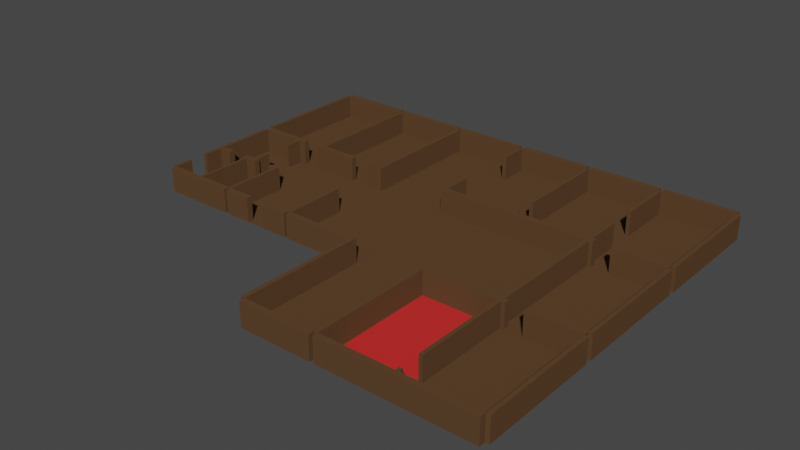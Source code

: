 # Source: Level_1.blend  (saved by Blender 2.82.7; exported with 4.5.12 LTS)
import bpy
from mathutils import Matrix  # noqa: F401  (used for matrix-valued properties, if any)

bpy.ops.wm.read_factory_settings(use_empty=True)
scene = bpy.context.scene
scene.name = 'Scene'

# ---- collections
col_collection = bpy.data.collections.new('Collection'); scene.collection.children.link(col_collection)

# ---- materials (node trees are filled in below, after node groups)
mat_her = bpy.data.materials.new('Her')
mat_her.use_transparent_shadow = False
mat_all = bpy.data.materials.new('all')
mat_all.use_transparent_shadow = False
mat_x = bpy.data.materials.new('Стекло')
mat_x.use_transparent_shadow = False
mat_x_1 = bpy.data.materials.new('Рама')
mat_x_1.use_transparent_shadow = False

# ---- material node trees
mat_her.use_nodes = True; mat_her.node_tree.nodes.clear()
_N = mat_her.node_tree.nodes; _L = mat_her.node_tree.links
n0 = _N.new('ShaderNodeOutputMaterial'); n0.name = 'Вывод материала'; n0.location = (300, 300)
n1 = _N.new('ShaderNodeBsdfPrincipled'); n1.name = 'Принципиальный BSDF'; n1.location = (10, 300)
n1.distribution = 'GGX'
n1.subsurface_method = 'BURLEY'
n1.inputs[0].default_value = (0.6738, 0.01601, 0.01601, 1.0)
n1.inputs[2].default_value = 1.0
n1.inputs[3].default_value = 1.45
n1.inputs[27].default_value = (0.0, 0.0, 0.0, 1.0)
n1.inputs[28].default_value = 1.0
_L.new(n1.outputs[0], n0.inputs[0])
n0.is_active_output = True
mat_all.use_nodes = True; mat_all.node_tree.nodes.clear()
_N = mat_all.node_tree.nodes; _L = mat_all.node_tree.links
n0 = _N.new('ShaderNodeOutputMaterial'); n0.name = 'Вывод материала'; n0.location = (300, 300)
n1 = _N.new('ShaderNodeBsdfPrincipled'); n1.name = 'Принципиальный BSDF'; n1.location = (10, 300)
n1.distribution = 'GGX'
n1.subsurface_method = 'BURLEY'
n1.inputs[0].default_value = (0.1065, 0.05727, 0.0278, 1.0)
n1.inputs[2].default_value = 1.0
n1.inputs[3].default_value = 1.45
n1.inputs[13].default_value = 0.0
n1.inputs[27].default_value = (0.0, 0.0, 0.0, 1.0)
n1.inputs[28].default_value = 1.0
_L.new(n1.outputs[0], n0.inputs[0])
n0.is_active_output = True
mat_x.use_nodes = True; mat_x.node_tree.nodes.clear()
_N = mat_x.node_tree.nodes; _L = mat_x.node_tree.links
n0 = _N.new('ShaderNodeOutputMaterial'); n0.name = 'Вывод материала'; n0.location = (300, 300)
n1 = _N.new('ShaderNodeBsdfPrincipled'); n1.name = 'Принципиальный BSDF'; n1.location = (10, 300)
n1.distribution = 'GGX'
n1.subsurface_method = 'BURLEY'
n1.inputs[0].default_value = (0.14, 0.2293, 0.6383, 1.0)
n1.inputs[3].default_value = 1.45
n1.inputs[27].default_value = (0.0, 0.0, 0.0, 1.0)
n1.inputs[28].default_value = 1.0
_L.new(n1.outputs[0], n0.inputs[0])
n0.is_active_output = True
mat_x_1.use_nodes = True; mat_x_1.node_tree.nodes.clear()
_N = mat_x_1.node_tree.nodes; _L = mat_x_1.node_tree.links
n0 = _N.new('ShaderNodeOutputMaterial'); n0.name = 'Вывод материала'; n0.location = (300, 300)
n1 = _N.new('ShaderNodeBsdfPrincipled'); n1.name = 'Принципиальный BSDF'; n1.location = (10, 300)
n1.distribution = 'GGX'
n1.subsurface_method = 'BURLEY'
n1.inputs[0].default_value = (0.2957, 0.2957, 0.2957, 1.0)
n1.inputs[1].default_value = 1.0
n1.inputs[2].default_value = 0.95
n1.inputs[3].default_value = 1.45
n1.inputs[27].default_value = (0.0, 0.0, 0.0, 1.0)
n1.inputs[28].default_value = 1.0
_L.new(n1.outputs[0], n0.inputs[0])
n0.is_active_output = True

# ---- world
world_world = bpy.data.worlds.new('World'); scene.world = world_world
world_world.use_nodes = True; world_world.node_tree.nodes.clear()
_N = world_world.node_tree.nodes; _L = world_world.node_tree.links
n0 = _N.new('ShaderNodeOutputWorld'); n0.name = 'World Output'; n0.location = (300, 300)
n1 = _N.new('ShaderNodeBackground'); n1.name = 'Background'; n1.location = (10, 300)
n1.inputs[0].default_value = (0.05088, 0.05088, 0.05088, 1.0)
_L.new(n1.outputs[0], n0.inputs[0])
n0.is_active_output = True
world_world.color = (0.05088, 0.05088, 0.05088)
world_world.use_sun_shadow = False
world_world.sun_shadow_jitter_overblur = 0.0

# ---- meshes
me_x = bpy.data.meshes.new('Плоскость')
me_x.from_pydata([(-19.67, 2.887, -0.2896), (-13.46, 2.887, -0.2896), (-19.67, 11.09, -0.2896), (-13.46, 11.09, -0.2896), (-19.67, 11.51, -0.2896), (-13.46, 11.51, -0.2896), (-19.97, 2.887, -0.2896), (-19.97, 11.09, -0.2896), (-13.18, 2.887, -0.2896), (-13.18, 11.09, -0.2896), (-6.93, 2.887, -0.2896), (-6.93, 11.09, -0.2896), (-6.93, 11.49, -0.2896), (-6.653, 2.887, -0.2896), (-0.4881, 2.887, -0.2896), (-0.4881, 11.09, -0.2896), (-0.1297, 2.887, -0.2896), (-0.1297, 11.09, -0.2896), (-6.653, 11.5, -0.2896), (-0.4881, 11.5, -0.2896), (6.047, 11.09, -0.2896), (6.047, 11.51, -0.2896), (12.55, 2.887, -0.2896), (12.55, 11.09, -0.2896), (12.86, 2.887, -0.2896), (12.86, 11.09, -0.2896), (19.06, 2.887, -0.2896), (19.06, 11.09, -0.2896), (19.4, 2.887, -0.2896), (19.4, 11.09, -0.2896), (6.367, 11.51, -0.2896), (12.55, 11.51, -0.2896), (12.86, 11.5, -0.2896), (19.06, 11.5, -0.2896), (-19.67, 2.487, -0.2896), (-13.46, 2.487, -0.2896), (-6.93, 2.487, -0.2896), (-6.653, 2.487, -0.2896), (6.047, 2.487, -0.2896), (12.55, 2.487, -0.2896), (12.86, 2.487, -0.2896), (19.06, 2.487, -0.2896), (12.86, -5.836, -0.2896), (12.86, -6.215, -0.2896), (19.06, -6.215, -0.2896), (12.86, -14.48, -0.2896), (19.06, -14.48, -0.2896), (12.86, -14.88, -0.2896), (19.06, -14.88, -0.2896), (19.39, -6.23, -0.2896), (19.39, -14.46, -0.2896), (19.38, 2.487, -0.2896), (19.38, -5.822, -0.2896), (12.55, -5.829, -0.2896), (6.367, -6.213, -0.2896), (12.55, -6.213, -0.2896), (6.367, -14.48, -0.2896), (12.55, -14.48, -0.2896), (6.367, -14.88, -0.2896), (12.55, -14.88, -0.2896), (6.05, -6.209, -0.2896), (6.05, -14.48, -0.2896), (-0.1291, -6.213, -0.2896), (-0.1142, -14.48, -0.2896), (-0.4911, -6.212, -0.2896), (-0.4911, -14.47, -0.2896), (-19.67, -5.785, -0.2896), (-19.99, 2.487, -0.2896), (-19.99, -5.785, -0.2896), (-19.67, -6.215, -0.2896), (-13.46, -6.215, -0.2896), (-13.18, 2.487, -0.2896), (-13.18, -5.785, -0.2896), (6.048, -5.829, -0.2896), (-6.93, -5.785, -0.2896), (-0.4881, 2.487, -0.2896), (-1.119, -5.785, 0.341), (-0.1297, 2.487, -0.2896), (-0.1297, -5.785, -0.2896), (-13.18, -6.198, -0.2896), (-6.929, -6.198, -0.2896), (-6.653, -6.212, -0.2896), (6.05, -14.9, -0.2896), (-0.1142, -14.9, -0.2896), (13.16, -6.215, -0.2896), (13.16, -5.836, -0.2896), (14.6, -6.215, -0.2896), (-9.236, -5.785, -0.2896), (-9.236, -6.198, -0.2896), (-10.9, -5.785, -0.2896), (-10.9, -6.198, -0.2896), (-13.18, -1.183, -0.2896), (-13.46, -1.183, -0.2896), (-13.18, 2.072, -0.2896), (-13.46, 2.072, -0.2896), (-19.67, -1.561, -0.2896), (-19.67, -1.981, -0.2896), (-18.52, -1.985, -0.2896), (-18.52, -1.554, -0.2896), (-16.97, -1.562, -0.2896), (-16.97, -1.979, -0.2896), (-16.14, -1.572, -0.2896), (-16.14, -1.985, -0.2896), (-15.8, -1.569, -0.2896), (-15.8, -0.4474, -0.2896), (-16.14, -0.4474, -0.2896), (-15.8, 1.345, -0.2896), (-16.15, 1.345, -0.2896), (-16.14, 2.487, -0.2896), (-15.8, 2.487, -0.2896), (-15.52, -1.976, -0.2896), (-15.52, -1.575, -0.2896), (-14.0, -1.974, -0.2896), (-14.01, -1.59, -0.2896), (-15.22, 2.887, -0.2896), (-13.74, 2.887, -0.2896), (-15.22, 2.487, -0.2896), (-13.74, 2.487, -0.2896), (-9.779, 2.887, -0.2896), (-8.102, 2.887, -0.2896), (-9.779, 2.487, -0.2896), (-8.102, 2.487, -0.2896), (-6.93, -1.017, -0.2896), (-6.653, -1.017, -0.2896), (-13.18, -1.594, -0.2896), (-6.93, 2.09, -0.2896), (-6.653, 2.09, -0.2896), (-5.97, 2.887, -0.2896), (-5.97, 2.487, -0.2896), (-1.144, 2.887, -0.2896), (-1.144, 2.487, -0.2896), (-0.4881, 4.811, -0.2896), (-0.4881, 9.222, -0.2896), (-0.1297, 4.811, -0.2896), (-0.1297, 9.222, -0.2896), (-16.76, -5.785, -0.2896), (-16.51, -5.785, -0.2896), (-16.5, -1.983, -0.2896), (-16.76, -1.981, -0.2896), (12.55, 5.354, -0.2896), (12.55, 7.283, -0.2896), (12.86, 5.354, -0.2896), (12.86, 7.283, -0.2896), (14.61, 2.887, -0.2896), (13.15, 2.487, -0.2896), (14.61, 2.487, -0.2896), (-13.18, -1.965, -0.2896), (-16.77, -1.564, -0.2896), (-16.5, -1.567, -0.2896), (-0.4881, -5.472, -0.2896), (-0.1297, -5.472, -0.2896), (0.1603, -6.213, -0.2896), (0.1614, -5.787, -0.2896), (5.802, -6.209, -0.2896), (5.802, -5.827, -0.2896), (-0.4881, 2.096, -0.2896), (-0.1297, 2.096, -0.2896), (-6.653, -1.538, -0.2896), (-6.93, -1.538, -0.2896), (-13.18, 11.49, -0.2896), (6.367, -5.829, -0.2896), (-6.022, -5.785, 0.3411), (13.15, 2.887, -0.2896), (-6.653, 11.09, -0.2896), (-13.46, -5.785, -0.2896), (-0.1297, 11.51, -0.2896), (6.367, 2.487, -0.2896), (14.6, -5.836, -0.2896), (19.06, -5.836, -0.2896), (-15.8, -1.978, -0.2896), (-13.46, -1.97, -0.2896), (-13.46, -1.594, -0.2896), (-19.67, 11.09, 2.71), (-19.67, 2.887, 2.71), (-13.74, 2.887, 2.71), (-13.46, 2.887, 2.71), (-13.46, 11.09, 2.71), (-13.46, 11.51, 2.71), (-19.67, 11.51, 2.71), (-19.97, 11.09, 2.71), (-19.97, 2.887, 2.71), (-13.18, 2.887, 2.71), (-13.18, 11.09, 2.71), (-6.93, 2.887, 2.71), (-6.93, 11.09, 2.71), (-8.102, 2.887, 2.71), (-13.18, 11.49, 2.71), (-6.93, 11.49, 2.71), (-6.653, 2.887, 2.71), (-6.653, 11.09, 2.71), (-0.4881, 9.222, 2.71), (-0.4881, 11.09, 2.71), (-0.1297, 9.222, 2.71), (-0.1297, 11.09, 2.71), (-0.4881, 2.887, 2.71), (-0.1297, 2.887, 2.71), (-6.653, 11.5, 2.71), (-0.4881, 11.5, 2.71), (6.047, 2.887, 2.71), (6.047, 11.51, 2.71), (-0.1297, 11.51, 2.71), (12.55, 7.283, 2.71), (12.55, 11.09, 2.71), (12.55, 2.887, 2.71), (12.86, 7.283, 2.71), (12.86, 11.09, 2.71), (12.86, 2.887, 2.71), (19.06, 2.887, 2.71), (19.06, 11.09, 2.71), (14.61, 2.887, 2.71), (19.4, 2.887, 2.71), (19.4, 11.09, 2.71), (12.55, 11.51, 2.71), (6.367, 11.51, 2.71), (19.06, 11.5, 2.71), (12.86, 11.5, 2.71), (-13.74, 2.487, 2.71), (-13.46, 2.487, 2.71), (6.367, 2.487, 2.71), (12.55, 2.487, 2.71), (14.61, 2.487, 2.71), (19.06, 2.487, 2.71), (-19.67, 2.487, 2.71), (12.86, 2.487, 2.71), (-6.93, 2.487, 2.71), (-6.653, 2.487, 2.71), (6.047, 2.487, 2.71), (14.6, -5.836, 2.71), (19.06, -5.836, 2.71), (12.86, -5.836, 2.71), (14.6, -6.215, 2.71), (19.06, -6.215, 2.71), (12.86, -6.215, 2.71), (19.06, -14.48, 2.71), (12.86, -14.88, 2.71), (19.06, -14.88, 2.71), (19.39, -14.46, 2.71), (19.39, -6.23, 2.71), (19.38, -5.822, 2.71), (19.38, 2.487, 2.71), (12.55, -5.829, 2.71), (12.55, -6.213, 2.71), (6.367, -5.829, 2.71), (6.367, -6.213, 2.71), (6.367, -14.48, 2.71), (12.55, -14.48, 2.71), (6.367, -14.88, 2.71), (12.55, -14.88, 2.71), (6.05, -6.209, 2.71), (6.05, -14.48, 2.71), (-0.1291, -6.213, 2.71), (-0.1142, -14.48, 2.71), (-0.4911, -6.212, 2.71), (-0.4911, -14.47, 2.71), (-16.51, -5.785, 2.71), (-13.46, -5.785, 2.71), (-19.67, -1.981, 2.71), (-19.67, -5.785, 2.71), (-19.99, 2.487, 2.71), (-19.99, -5.785, 2.71), (-19.67, -6.215, 2.71), (-13.46, -6.215, 2.71), (-13.18, 2.487, 2.71), (-13.18, -5.785, 2.71), (6.048, -5.829, 2.71), (-9.236, -5.785, 2.71), (-6.93, -5.785, 2.71), (-1.119, -5.785, 2.08), (-0.1297, 2.487, 2.71), (-0.4881, 2.487, 2.71), (-0.1297, -5.785, 2.71), (-9.236, -6.198, 2.71), (-6.929, -6.198, 2.71), (-13.18, -6.198, 2.71), (-6.022, -5.785, 2.08), (-6.653, -6.212, 2.71), (-8.102, 2.487, 2.71), (-0.1142, -14.9, 2.71), (6.05, -14.9, 2.71), (13.16, -6.215, 2.71), (13.16, -5.836, 2.71), (-10.9, -5.785, 2.71), (-10.9, -6.198, 2.71), (-19.67, -1.561, 2.71), (-18.52, -1.985, 2.71), (-18.52, -1.554, 2.71), (-16.97, -1.562, 2.71), (-16.97, -1.979, 2.71), (-16.5, -1.567, 2.71), (-16.14, -1.572, 2.71), (-16.14, -1.985, 2.71), (-16.76, -1.981, 2.71), (-15.8, -1.978, 2.71), (-15.8, -1.569, 2.71), (-15.8, -0.4474, 2.71), (-16.14, -0.4474, 2.71), (-15.8, 1.345, 2.71), (-16.15, 1.345, 2.71), (-16.14, 2.487, 2.71), (-15.8, 2.487, 2.71), (-15.52, -1.976, 2.71), (-15.52, -1.575, 2.71), (-14.0, -1.974, 2.71), (-14.01, -1.59, 2.71), (-13.46, -1.97, 2.71), (-13.46, -1.594, 2.71), (-15.22, 2.887, 2.71), (-15.22, 2.487, 2.71), (-9.779, 2.887, 2.71), (-9.779, 2.487, 2.71), (-13.18, -1.965, 2.71), (-13.18, -1.594, 2.71), (-0.4881, 4.811, 2.71), (-0.1297, 4.811, 2.71), (-16.76, -5.785, 2.71), (-16.5, -1.983, 2.71), (12.55, 5.354, 2.71), (12.86, 5.354, 2.71), (13.15, 2.887, 2.71), (13.15, 2.487, 2.71), (-16.77, -1.564, 2.71), (-6.653, -1.538, 2.71), (-6.93, -1.538, 2.71), (12.86, -14.16, -0.2896), (12.55, -14.16, -0.2896), (12.86, -12.72, -0.2896), (12.55, -12.72, -0.2896), (12.55, -12.72, 2.71), (12.86, -12.72, 2.71), (12.86, -14.48, 2.71), (12.86, -14.16, 2.71), (12.55, -14.16, 2.71), (6.367, 11.09, -0.2896), (6.367, 2.887, -0.2896), (6.047, 2.887, -0.2896), (6.367, 11.09, 2.71), (6.047, 11.09, 2.71), (6.367, 3.148, -0.2896), (6.047, 3.148, -0.2896), (6.367, 4.589, -0.2896), (6.047, 4.582, -0.2896), (6.047, 4.582, 2.71), (6.367, 4.589, 2.71), (6.367, 2.887, 2.71), (6.367, 3.148, 2.71), (6.047, 3.148, 2.71), (-19.67, -3.249, -0.2896), (-19.67, -4.517, -0.2896), (-19.67, -3.249, 2.71), (-19.67, -4.517, 2.71), (-19.99, -3.249, 2.71), (-19.99, -4.517, 2.71), (-19.99, -4.517, -0.2896), (-19.99, -3.249, -0.2896), (-19.99, -1.561, 2.71), (-19.99, -1.561, -0.2896), (-19.99, -1.981, 2.71), (-19.99, -1.981, -0.2896), (-6.653, -5.785, -0.2896), (-0.4881, -5.785, -0.2896), (-0.4881, -5.785, 2.71), (-6.653, -5.785, 2.71), (-6.022, -6.062, 0.3411), (-5.933, -6.151, 0.4303), (-1.208, -6.151, 0.4303), (-1.119, -6.062, 0.341), (-1.208, -6.151, 1.99), (-1.119, -6.062, 2.08), (-6.022, -6.062, 2.08), (-5.933, -6.151, 1.99)], [(20, 332)], [(0, 114, 115, 1, 3, 2), (9, 8, 118, 119, 10, 11), (163, 13, 127, 129, 14, 131, 132, 15), (17, 134, 133, 16, 334, 20), (332, 333, 22, 139, 140, 23), (25, 142, 141, 24, 162, 143, 26, 27), (44, 86, 84, 43, 45, 46), (55, 54, 56, 57), (61, 60, 153, 151, 62, 63), (35, 117, 116, 109, 106, 104, 103, 111, 113, 171, 92, 94), (35, 94, 93, 71), (71, 93, 91, 124, 146, 72, 89, 87, 74, 158, 122, 125, 36, 121, 120), (36, 125, 126, 37), (37, 126, 123, 157, 358, 359, 149, 155, 75, 130, 128), (75, 155, 156, 77), (86, 167, 85, 84), (88, 87, 89, 90), (91, 92, 171, 124), (93, 94, 92, 91), (97, 100, 99, 98), (104, 106, 107, 105), (107, 108, 34, 95, 98, 99, 147, 148, 101, 105), (110, 112, 113, 111), (170, 112, 110, 169, 102, 137, 136, 164), (117, 115, 114, 116), (11, 9, 159, 12), (15, 163, 18, 19), (121, 119, 118, 120), (123, 122, 158, 157), (126, 125, 122, 123), (128, 127, 13, 37), (14, 129, 130, 75), (130, 129, 127, 128), (134, 132, 131, 133), (135, 138, 100, 97, 96, 346, 347, 66), (142, 140, 139, 141), (145, 143, 162, 144), (40, 39, 166, 38, 77, 156, 150, 78, 152, 154, 73, 160, 53, 42, 85, 167, 168, 41, 145, 144), (360, 359, 64, 252), (152, 151, 153, 154), (156, 155, 149, 150), (62, 151, 152, 78), (150, 149, 359, 78), (154, 153, 60, 73), (59, 57, 245, 247), (120, 118, 308, 309), (58, 59, 247, 246), (71, 120, 309, 262), (56, 54, 243, 244), (118, 8, 181, 308), (57, 56, 244, 245), (168, 52, 238, 228), (51, 41, 221, 239), (52, 51, 239, 238), (115, 117, 216, 174), (46, 50, 236, 233), (116, 114, 306, 307), (49, 44, 231, 237), (109, 116, 307, 299), (50, 49, 237, 236), (114, 0, 173, 306), (45, 47, 234, 329), (112, 170, 304, 302), (48, 46, 233, 235), (171, 113, 303, 305), (47, 48, 235, 234), (170, 164, 255, 304), (44, 46, 233, 231), (113, 112, 302, 303), (46, 45, 329, 233), (111, 103, 293, 301), (110, 111, 301, 300), (44, 168, 228, 231), (169, 110, 300, 292), (86, 44, 231, 230), (108, 107, 297, 298), (106, 109, 299, 296), (41, 168, 228, 221), (168, 167, 227, 228), (34, 108, 298, 222), (107, 106, 296, 297), (105, 101, 289, 295), (104, 105, 295, 294), (37, 13, 188, 225), (103, 104, 294, 293), (41, 26, 207, 221), (102, 169, 292, 290), (0, 34, 222, 173), (100, 138, 291, 287), (145, 41, 221, 220), (101, 148, 288, 289), (166, 39, 219, 218), (99, 100, 287, 286), (117, 35, 217, 216), (98, 95, 283, 285), (27, 33, 214, 208), (97, 98, 285, 284), (32, 25, 205, 215), (96, 97, 284, 256), (33, 32, 215, 214), (23, 31, 212, 202), (95, 34, 222, 283), (172, 176, 177, 178), (173, 172, 179, 180), (176, 175, 181, 182), (184, 183, 188, 189), (191, 190, 192, 193), (193, 336, 199, 200), (335, 336, 341, 342), (202, 201, 204, 205), (208, 207, 210, 211), (335, 202, 212, 213), (205, 208, 214, 215), (175, 174, 216, 217), (207, 209, 220, 221), (183, 185, 276, 224), (194, 269, 268, 195), (198, 195, 268, 226), (203, 343, 218, 219), (228, 227, 230, 231), (233, 329, 234, 235), (231, 233, 236, 237), (221, 228, 238, 239), (245, 244, 246, 247), (244, 243, 248, 249), (251, 250, 252, 253), (255, 254, 314, 257, 260, 261), (266, 265, 271, 272), (249, 251, 277, 278), (242, 264, 248, 243), (279, 280, 229, 232), (250, 270, 360, 252), (282, 281, 263, 273), (256, 284, 285, 283), (287, 291, 320, 286), (290, 292, 293, 289), (293, 294, 295, 289), (296, 299, 298, 297), (292, 300, 301, 293), (305, 303, 302, 304), (307, 306, 173, 222, 298, 299), (184, 11, 9, 182), (191, 189, 163, 15), (309, 308, 181, 262), (311, 305, 304, 310), (313, 312, 194, 195), (254, 315, 291, 314), (317, 316, 203, 206), (319, 318, 206, 223), (175, 217, 262, 181), (310, 304, 255, 263), (320, 291, 315, 288), (288, 315, 290, 289), (183, 224, 225, 188), (198, 226, 218, 343), (203, 219, 223, 206), (229, 240, 241, 232), (321, 322, 266, 361), (119, 121, 276, 185), (56, 58, 246, 244), (146, 124, 311, 310), (60, 61, 249, 248), (124, 171, 305, 311), (61, 56, 244, 249), (131, 14, 194, 312), (16, 133, 313, 195), (63, 62, 250, 251), (133, 131, 312, 313), (61, 63, 251, 249), (132, 134, 192, 190), (64, 65, 253, 252), (135, 66, 257, 314), (65, 63, 251, 253), (0, 2, 172, 173), (137, 102, 290, 315), (164, 136, 254, 255), (1, 115, 174, 175), (3, 1, 175, 176), (138, 135, 314, 291), (2, 3, 176, 172), (136, 137, 315, 254), (68, 66, 257, 259), (5, 4, 178, 177), (139, 22, 203, 316), (34, 67, 258, 222), (4, 2, 172, 178), (24, 141, 317, 206), (69, 70, 261, 260), (3, 5, 177, 176), (141, 139, 316, 317), (70, 164, 255, 261), (7, 6, 180, 179), (140, 142, 204, 201), (66, 69, 260, 257), (6, 0, 173, 180), (162, 24, 206, 318), (35, 71, 262, 217), (2, 7, 179, 172), (40, 144, 319, 223), (164, 72, 263, 255), (8, 9, 182, 181), (144, 162, 318, 319), (86, 167, 168, 44), (9, 3, 176, 182), (143, 145, 220, 209), (186, 182, 184, 187), (10, 119, 185, 183), (12, 159, 186, 187), (159, 9, 182, 186), (11, 12, 187, 184), (38, 166, 218, 226), (13, 163, 189, 188), (74, 87, 265, 266), (163, 11, 184, 189), (75, 77, 268, 269), (15, 132, 190, 191), (78, 359, 360, 270), (196, 197, 19, 18), (77, 38, 226, 268), (134, 17, 193, 192), (73, 60, 248, 264), (17, 15, 191, 193), (62, 78, 270, 250), (88, 80, 272, 271), (197, 196, 189, 191), (80, 74, 266, 272), (18, 163, 189, 196), (72, 79, 273, 263), (15, 19, 197, 191), (358, 81, 275, 361), (333, 334, 338, 337), (121, 36, 224, 276), (17, 20, 336, 193), (72, 146, 310, 263), (334, 16, 195, 198), (21, 165, 200, 199), (147, 99, 286, 320), (36, 37, 225, 224), (165, 17, 193, 200), (74, 358, 361, 266), (20, 21, 199, 336), (148, 147, 320, 288), (45, 57, 324, 323), (45, 57, 59, 47), (14, 75, 269, 194), (83, 82, 278, 277), (82, 61, 249, 278), (23, 140, 201, 202), (63, 83, 277, 251), (332, 23, 202, 335), (43, 84, 279, 232), (22, 333, 343, 203), (85, 42, 229, 280), (142, 25, 205, 204), (358, 157, 321, 361), (84, 85, 280, 279), (25, 23, 202, 205), (158, 74, 266, 322), (167, 86, 230, 227), (157, 158, 322, 321), (27, 26, 207, 208), (25, 27, 208, 205), (26, 143, 209, 207), (28, 29, 211, 210), (87, 88, 271, 265), (29, 27, 208, 211), (89, 72, 263, 281), (26, 28, 210, 207), (79, 90, 282, 273), (31, 30, 213, 212), (90, 89, 281, 282), (30, 332, 335, 213), (242, 160, 73, 264), (43, 42, 85, 84), (42, 43, 55, 53), (219, 240, 229, 223), (39, 53, 240, 219), (54, 60, 73, 160), (234, 247, 245, 329), (232, 241, 327, 328), (45, 323, 330, 329), (324, 57, 245, 331), (331, 330, 323, 324), (326, 325, 323, 324), (325, 326, 327, 328), (43, 232, 328, 325), (241, 55, 326, 327), (234, 247, 59, 47), (329, 330, 331, 245), (333, 337, 344, 343), (338, 334, 198, 345), (345, 344, 337, 338), (340, 339, 337, 338), (339, 340, 341, 342), (332, 335, 342, 339), (336, 20, 340, 341), (343, 344, 345, 198), (53, 55, 54, 160), (55, 241, 243, 54), (241, 240, 242, 243), (240, 53, 160, 242), (223, 229, 42, 40), (40, 42, 53, 39), (360, 361, 275, 252), (252, 275, 81, 64), (358, 81, 64, 359), (354, 283, 222, 258), (259, 257, 349, 351), (351, 349, 347, 352), (355, 354, 258, 67), (356, 256, 283, 354), (96, 256, 356, 357), (355, 357, 356, 354), (348, 350, 356, 256), (350, 356, 357, 353), (348, 256, 96, 346), (350, 353, 346, 348), (347, 349, 257, 66), (259, 351, 352, 68), (346, 353, 352, 347), (161, 76, 359, 358), (76, 267, 360, 359), (274, 161, 358, 361), (267, 274, 361, 360), (161, 274, 368, 362), (274, 267, 367, 368), (267, 76, 365, 367), (363, 364, 365, 362), (367, 365, 364, 366), (369, 363, 362, 368), (368, 367, 366, 369), (76, 161, 362, 365), (364, 363, 369, 366)])
me_x.polygons.foreach_set('material_index', [1, 1, 1, 1, 1, 1, 1, 0, 1, 1, 1, 1, 1, 1, 1, 1, 1, 1, 1, 1, 1, 1, 1, 1, 1, 1, 1, 1, 1, 1, 1, 1, 1, 1, 1, 1, 1, 1, 1, 1, 1, 1, 1, 1, 1, 1, 1, 1, 1, 1, 1, 1, 1, 1, 1, 1, 1, 1, 1, 1, 1, 1, 1, 1, 1, 1, 1, 1, 1, 1, 1, 1, 1, 1, 1, 1, 1, 1, 1, 1, 1, 1, 1, 1, 1, 1, 1, 1, 1, 1, 1, 1, 1, 1, 1, 1, 1, 1, 1, 1, 1, 1, 1, 1, 1, 1, 1, 1, 1, 1, 1, 1, 1, 1, 1, 1, 1, 1, 1, 1, 1, 1, 1, 1, 1, 1, 1, 1, 1, 1, 1, 1, 1, 1, 1, 1, 1, 1, 1, 1, 1, 1, 1, 1, 1, 1, 1, 1, 1, 1, 1, 1, 1, 1, 1, 1, 1, 1, 1, 1, 1, 1, 1, 1, 1, 1, 1, 1, 1, 1, 1, 1, 1, 1, 1, 1, 1, 1, 1, 1, 1, 1, 1, 1, 1, 1, 1, 1, 1, 1, 1, 1, 1, 1, 1, 1, 1, 1, 1, 1, 1, 1, 1, 1, 1, 1, 1, 1, 1, 1, 1, 1, 1, 1, 1, 1, 1, 1, 1, 1, 1, 1, 1, 1, 1, 1, 1, 1, 1, 1, 1, 1, 1, 1, 1, 1, 1, 1, 1, 1, 1, 1, 1, 1, 1, 1, 1, 1, 1, 1, 1, 1, 1, 1, 1, 1, 1, 1, 1, 1, 1, 1, 1, 1, 1, 1, 1, 1, 1, 1, 1, 1, 1, 1, 1, 1, 1, 1, 1, 1, 1, 1, 1, 1, 1, 1, 1, 1, 1, 1, 1, 1, 1, 1, 1, 1, 1, 1, 1, 1, 1, 1, 1, 1, 1, 1, 1, 1, 1, 1, 1, 1, 1, 1, 1, 1, 1, 1, 1, 1, 1, 1, 1, 1, 1, 1, 1, 3, 3, 3, 3, 1, 2])
_uv = me_x.uv_layers.new(name='UVКарта')
_uv.uv.foreach_set('vector', [0.0, 0.0, 0.7244, 0.0, 0.9548, 0.0, 1.0, 0.0, 1.0, 1.0, 0.0, 1.0, 1.0, 1.0, 1.0, 0.0, 1.0, 0.0, 1.0, 0.0, 1.0, 0.0, 1.0, 1.0, 1.0, 1.0, 1.0, 0.0, 1.0, 0.0, 1.0, 0.0, 1.0, 0.0, 1.0, 0.2344, 1.0, 0.7719, 1.0, 1.0, 1.0, 1.0, 1.0, 0.7719, 1.0, 0.2344, 1.0, 0.0, 1.0, 0.0, 1.0, 1.0, 1.0, 1.0, 1.0, 0.0, 1.0, 0.0, 1.0, 0.3006, 1.0, 0.5357, 1.0, 1.0, 1.0, 1.0, 1.0, 0.5357, 1.0, 0.3006, 1.0, 0.0, 1.0, 0.0, 1.0, 0.0, 1.0, 0.0, 1.0, 1.0, 1.0, 0.0, 1.0, 0.0, 1.0, 0.0, 1.0, 0.0, 1.0, 0.0, 1.0, 0.0, 1.0, 0.0, 1.0, 0.0, 1.0, 0.0, 1.0, 0.0, 1.0, 0.0, 1.0, 0.0, 1.0, 0.0, 1.0, 0.0, 1.0, 0.0, 1.0, 0.0, 1.0, 0.0, 0.9548, 0.0, 0.7244, 0.0, 0.6224, 0.0, 0.6222, 0.0, 0.6221, 0.0, 0.6234, 0.0, 0.6683, 0.0, 0.8713, 0.0, 1.0, 0.0, 1.0, 0.0, 1.0, 0.0, 1.0, 0.0, 1.0, 0.0, 1.0, 0.0, 1.0, 0.0, 1.0, 0.0, 1.0, 0.0, 1.0, 0.0, 1.0, 0.0, 1.0, 0.0, 1.0, 0.0, 1.0, 0.0, 1.0, 0.0, 1.0, 0.0, 1.0, 0.0, 1.0, 0.0, 1.0, 0.0, 1.0, 0.0, 1.0, 0.0, 1.0, 0.0, 1.0, 0.0, 1.0, 0.0, 1.0, 0.0, 1.0, 0.0, 1.0, 0.0, 1.0, 0.0, 1.0, 0.0, 1.0, 0.0, 1.0, 0.0, 1.0, 0.0, 1.0, 0.0, 1.0, 0.0, 1.0, 0.0, 1.0, 0.0, 1.0, 0.0, 1.0, 0.0, 1.0, 0.0, 1.0, 0.0, 1.0, 0.0, 1.0, 0.0, 1.0, 0.0, 1.0, 0.0, 1.0, 0.0, 1.0, 0.0, 1.0, 0.0, 1.0, 0.0, 1.0, 0.0, 1.0, 0.0, 1.0, 0.0, 1.0, 0.0, 1.0, 0.0, 1.0, 0.0, 1.0, 0.0, 1.0, 0.0, 1.0, 0.0, 0.2895, 0.0, 0.4347, 0.0, 0.4347, 0.0, 0.2895, 0.0, 0.6221, 0.0, 0.6222, 0.0, 0.5665, 0.0, 0.5678, 0.0, 0.5665, 0.0, 0.5678, 0.0, 0.0, 0.0, 0.0, 0.0, 0.2895, 0.0, 0.4347, 0.0, 0.4674, 0.0, 0.5106, 0.0, 0.5683, 0.0, 0.5678, 0.0, 0.6673, 0.0, 0.8723, 0.0, 0.8713, 0.0, 0.6683, 0.0, 1.0, 0.0, 0.8723, 0.0, 0.6673, 0.0, 0.6226, 0.0, 0.5683, 0.0, 0.5107, 0.0, 0.5093, 0.0, 1.0, 0.0, 0.9548, 0.0, 0.9548, 0.0, 0.7244, 0.0, 0.7244, 0.0, 0.0, 0.0, 0.0, 0.0, 0.0, 0.0, 0.0, 0.0, 1.0, 1.0, 1.0, 1.0, 0.0, 0.0, 0.0, 0.0, 1.0, 0.0, 1.0, 0.0, 1.0, 0.0, 1.0, 0.0, 1.0, 0.0, 1.0, 0.0, 1.0, 0.0, 1.0, 0.0, 1.0, 0.0, 1.0, 0.0, 1.0, 0.0, 1.0, 0.0, 1.0, 0.0, 1.0, 0.0, 1.0, 0.0, 1.0, 0.0, 1.0, 0.0, 1.0, 0.0, 1.0, 0.0, 1.0, 0.0, 1.0, 0.0, 1.0, 0.0, 1.0, 0.0, 1.0, 0.0, 1.0, 0.7719, 1.0, 0.7719, 1.0, 0.2344, 1.0, 0.2344, 0.4677, 0.0, 0.4677, 0.0, 0.4347, 0.0, 0.2895, 0.0, 0.0, 0.0, 0.0, 0.0, 0.0, 0.0, 0.0, 0.0, 1.0, 0.5357, 1.0, 0.5357, 1.0, 0.3006, 1.0, 0.3006, 1.0, 0.0, 1.0, 0.0, 1.0, 0.0, 1.0, 0.0, 1.0, 0.0, 1.0, 0.0, 1.0, 0.0, 1.0, 0.0, 1.0, 0.0, 1.0, 0.0, 1.0, 0.0, 1.0, 0.0, 1.0, 0.0, 1.0, 0.0, 1.0, 0.0, 1.0, 0.0, 1.0, 0.0, 1.0, 0.0, 1.0, 0.0, 1.0, 0.0, 1.0, 0.0, 1.0, 0.0, 1.0, 0.0, 1.0, 0.0, 1.0, 0.0, 1.0, 0.0, 0.0, 0.0, 0.0, 0.0, 1.0, 0.0, 1.0, 0.0, 1.0, 0.0, 1.0, 0.0, 1.0, 0.0, 1.0, 0.0, 1.0, 0.0, 1.0, 0.0, 1.0, 0.0, 1.0, 0.0, 1.0, 0.0, 1.0, 0.0, 1.0, 0.0, 1.0, 0.0, 1.0, 0.0, 1.0, 0.0, 1.0, 0.0, 1.0, 0.0, 1.0, 0.0, 1.0, 0.0, 0.0, 0.0, 0.0, 0.0, 0.0, 0.0, 0.0, 0.0, 1.0, 0.0, 1.0, 0.0, 1.0, 0.0, 1.0, 0.0, 0.0, 0.0, 0.0, 0.0, 0.0, 0.0, 0.0, 0.0, 1.0, 0.0, 1.0, 0.0, 1.0, 0.0, 1.0, 0.0, 1.0, 0.0, 1.0, 0.0, 1.0, 0.0, 1.0, 0.0, 1.0, 0.0, 1.0, 0.0, 1.0, 0.0, 1.0, 0.0, 1.0, 0.0, 1.0, 0.0, 1.0, 0.0, 1.0, 0.0, 0.0, 0.0, 0.0, 0.0, 0.0, 0.0, 0.0, 0.0, 0.0, 0.0, 0.0, 0.0, 0.0, 0.0, 0.0, 0.0, 0.0, 0.0, 0.0, 0.0, 0.0, 0.0, 0.0, 0.0, 0.9548, 0.0, 0.9548, 0.0, 0.9548, 0.0, 0.9548, 0.0, 0.0, 0.0, 0.0, 0.0, 0.0, 0.0, 0.0, 0.0, 0.7244, 0.0, 0.7244, 0.0, 0.7244, 0.0, 0.7244, 0.0, 0.0, 0.0, 0.0, 0.0, 0.0, 0.0, 0.0, 0.0, 0.6224, 0.0, 0.7244, 0.0, 0.7244, 0.0, 0.6224, 0.0, 0.0, 0.0, 0.0, 0.0, 0.0, 0.0, 0.0, 0.0, 0.7244, 0.0, 0.0, 0.0, 0.0, 0.0, 0.7244, 0.0, 0.0, 0.0, 0.0, 0.0, 0.0, 0.0, 0.0, 0.0, 0.8723, 0.0, 1.0, 0.0, 1.0, 0.0, 0.8723, 0.0, 0.0, 0.0, 0.0, 0.0, 0.0, 0.0, 0.0, 0.0, 1.0, 0.0, 0.8713, 0.0, 0.8713, 0.0, 1.0, 0.0, 0.0, 0.0, 0.0, 0.0, 0.0, 0.0, 0.0, 0.0, 1.0, 0.0, 1.0, 0.0, 1.0, 0.0, 1.0, 0.0, 1.0, 0.0, 1.0, 0.0, 1.0, 0.0, 1.0, 0.0, 0.8713, 0.0, 0.8723, 0.0, 0.8723, 0.0, 0.8713, 0.0, 1.0, 0.0, 1.0, 0.0, 1.0, 0.0, 1.0, 0.0, 0.6683, 0.0, 0.6234, 0.0, 0.6234, 0.0, 0.6683, 0.0, 0.6673, 0.0, 0.6683, 0.0, 0.6683, 0.0, 0.6673, 0.0, 0.0, 0.0, 0.0, 0.0, 0.0, 0.0, 0.0, 0.0, 0.6226, 0.0, 0.6673, 0.0, 0.6673, 0.0, 0.6226, 0.0, 1.0, 0.0, 1.0, 0.0, 1.0, 0.0, 1.0, 0.0, 0.5678, 0.0, 0.5665, 0.0, 0.5665, 0.0, 0.5678, 0.0, 0.6222, 0.0, 0.6224, 0.0, 0.6224, 0.0, 0.6222, 0.0, 1.0, 0.0, 1.0, 0.0, 1.0, 0.0, 1.0, 0.0, 1.0, 0.0, 1.0, 0.0, 1.0, 0.0, 1.0, 0.0, 0.0, 0.0, 0.5678, 0.0, 0.5678, 0.0, 0.0, 0.0, 0.5665, 0.0, 0.6222, 0.0, 0.6222, 0.0, 0.5665, 0.0, 0.5678, 0.0, 0.5683, 0.0, 0.5683, 0.0, 0.5678, 0.0, 0.6221, 0.0, 0.5678, 0.0, 0.5678, 0.0, 0.6221, 0.0, 1.0, 0.0, 1.0, 0.0, 1.0, 0.0, 1.0, 0.0, 0.6234, 0.0, 0.6221, 0.0, 0.6221, 0.0, 0.6234, 0.0, 0.0, 0.0, 0.0, 0.0, 0.0, 0.0, 0.0, 0.0, 0.5683, 0.0, 0.6226, 0.0, 0.6226, 0.0, 0.5683, 0.0, 0.0, 0.0, 0.0, 0.0, 0.0, 0.0, 0.0, 0.0, 0.4347, 0.0, 0.4677, 0.0, 0.4677, 0.0, 0.4347, 0.0, 1.0, 0.0, 1.0, 0.0, 1.0, 0.0, 1.0, 0.0, 0.5683, 0.0, 0.5106, 0.0, 0.5106, 0.0, 0.5683, 0.0, 1.0, 0.0, 1.0, 0.0, 1.0, 0.0, 1.0, 0.0, 0.4347, 0.0, 0.4347, 0.0, 0.4347, 0.0, 0.4347, 0.0, 0.9548, 0.0, 1.0, 0.0, 1.0, 0.0, 0.9548, 0.0, 0.2895, 0.0, 0.0, 0.0, 0.0, 0.0, 0.2895, 0.0, 0.0, 0.0, 0.0, 0.0, 0.0, 0.0, 0.0, 0.0, 0.2895, 0.0, 0.2895, 0.0, 0.2895, 0.0, 0.2895, 0.0, 0.0, 0.0, 0.0, 0.0, 0.0, 0.0, 0.0, 0.0, 0.0, 0.0, 0.2895, 0.0, 0.2895, 0.0, 0.0, 0.0, 0.0, 0.0, 0.0, 0.0, 0.0, 0.0, 0.0, 0.0, 0.0, 0.0, 0.0, 0.0, 0.0, 0.0, 0.0, 0.0, 0.0, 0.0, 0.0, 0.0, 0.0, 0.0, 0.0, 0.0, 0.0, 1.0, 1.0, 1.0, 1.0, 1.0, 0.0, 1.0, 0.0, 0.0, 0.0, 1.0, 0.0, 1.0, 0.0, 0.0, 1.0, 1.0, 1.0, 0.0, 1.0, 0.0, 1.0, 1.0, 1.0, 1.0, 1.0, 0.0, 1.0, 0.0, 1.0, 1.0, 1.0, 1.0, 1.0, 0.7719, 1.0, 0.7719, 1.0, 1.0, 1.0, 1.0, 1.0, 1.0, 1.0, 1.0, 1.0, 1.0, 1.0, 0.0, 1.0, 0.0, 1.0, 0.0, 1.0, 0.0, 1.0, 1.0, 1.0, 0.5357, 1.0, 0.5357, 1.0, 1.0, 1.0, 1.0, 1.0, 0.0, 1.0, 0.0, 1.0, 1.0, 1.0, 1.0, 1.0, 1.0, 1.0, 1.0, 1.0, 1.0, 1.0, 1.0, 1.0, 1.0, 1.0, 1.0, 1.0, 1.0, 1.0, 0.0, 0.9548, 0.0, 0.9548, 0.0, 1.0, 0.0, 1.0, 0.0, 1.0, 0.0, 1.0, 0.0, 1.0, 0.0, 1.0, 0.0, 1.0, 0.0, 1.0, 0.0, 1.0, 0.0, 1.0, 0.0, 1.0, 0.0, 1.0, 0.0, 1.0, 0.0, 1.0, 0.0, 1.0, 0.0, 1.0, 0.0, 1.0, 0.0, 1.0, 0.0, 1.0, 0.0, 1.0, 0.0, 1.0, 0.0, 1.0, 0.0, 1.0, 0.0, 1.0, 0.0, 1.0, 0.0, 1.0, 0.0, 1.0, 0.0, 1.0, 0.0, 1.0, 0.0, 1.0, 0.0, 1.0, 0.0, 1.0, 0.0, 1.0, 0.0, 1.0, 0.0, 1.0, 0.0, 1.0, 0.0, 1.0, 0.0, 1.0, 0.0, 1.0, 0.0, 1.0, 0.0, 1.0, 0.0, 1.0, 0.0, 1.0, 0.0, 1.0, 0.0, 1.0, 0.0, 1.0, 0.0, 1.0, 0.0, 1.0, 0.0, 1.0, 0.0, 1.0, 0.0, 0.5093, 0.0, 0.4677, 0.0, 0.0, 0.0, 0.0, 0.0, 1.0, 0.0, 1.0, 0.0, 1.0, 0.0, 1.0, 0.0, 1.0, 0.0, 1.0, 0.0, 1.0, 0.0, 1.0, 0.0, 1.0, 0.0, 1.0, 0.0, 1.0, 0.0, 1.0, 0.0, 1.0, 0.0, 1.0, 0.0, 1.0, 0.0, 1.0, 0.0, 1.0, 0.0, 1.0, 0.0, 1.0, 0.0, 1.0, 0.0, 1.0, 0.0, 1.0, 0.0, 1.0, 0.0, 1.0, 0.0, 1.0, 0.0, 0.0, 0.0, 0.2895, 0.0, 0.2895, 0.0, 0.0, 0.0, 0.4347, 0.0, 0.4677, 0.0, 0.4674, 0.0, 0.4347, 0.0, 0.5683, 0.0, 0.6226, 0.0, 0.6234, 0.0, 0.5683, 0.0, 0.6234, 0.0, 0.6221, 0.0, 0.5678, 0.0, 0.5683, 0.0, 0.6222, 0.0, 0.6224, 0.0, 0.5678, 0.0, 0.5665, 0.0, 0.6226, 0.0, 0.6673, 0.0, 0.6683, 0.0, 0.6234, 0.0, 1.0, 0.0, 0.8713, 0.0, 0.8723, 0.0, 1.0, 0.0, 0.7244, 0.0, 0.7244, 0.0, 0.0, 0.0, 0.0, 0.0, 0.5678, 0.0, 0.6224, 0.0, 0.0, 0.0, 0.0, 0.0, 0.0, 0.0, 0.0, 0.0, 0.0, 0.0, 0.0, 0.0, 0.0, 0.0, 0.0, 0.0, 1.0, 0.0, 1.0, 0.0, 1.0, 0.0, 1.0, 0.0, 1.0, 0.0, 1.0, 0.0, 1.0, 0.0, 1.0, 0.0, 1.0, 0.2344, 1.0, 0.2344, 1.0, 0.0, 1.0, 0.0, 0.5093, 0.0, 0.5107, 0.0, 0.4677, 0.0, 0.4677, 0.0, 1.0, 0.3006, 1.0, 0.3006, 1.0, 0.0, 1.0, 0.0, 1.0, 0.0, 1.0, 0.0, 1.0, 0.0, 1.0, 0.0, 1.0, 0.0, 1.0, 0.0, 1.0, 0.0, 1.0, 0.0, 1.0, 0.0, 1.0, 0.0, 1.0, 0.0, 1.0, 0.0, 0.4674, 0.0, 0.4677, 0.0, 0.5107, 0.0, 0.5106, 0.0, 0.5106, 0.0, 0.5107, 0.0, 0.5683, 0.0, 0.5683, 0.0, 1.0, 0.0, 1.0, 0.0, 1.0, 0.0, 1.0, 0.0, 1.0, 0.0, 1.0, 0.0, 1.0, 0.0, 1.0, 0.0, 1.0, 0.0, 1.0, 0.0, 1.0, 0.0, 1.0, 0.0, 1.0, 0.0, 1.0, 0.0, 1.0, 0.0, 1.0, 0.0, 1.0, 0.0, 1.0, 0.0, 1.0, 0.0, 1.0, 0.0, 1.0, 0.0, 1.0, 0.0, 1.0, 0.0, 1.0, 0.0, 0.0, 0.0, 0.0, 0.0, 0.0, 0.0, 0.0, 0.0, 1.0, 0.0, 1.0, 0.0, 1.0, 0.0, 1.0, 0.0, 1.0, 0.0, 1.0, 0.0, 1.0, 0.0, 1.0, 0.0, 1.0, 0.0, 1.0, 0.0, 1.0, 0.0, 1.0, 0.0, 0.0, 0.0, 0.0, 0.0, 0.0, 0.0, 0.0, 0.0, 1.0, 0.2344, 1.0, 0.0, 1.0, 0.0, 1.0, 0.2344, 1.0, 0.0, 1.0, 0.2344, 1.0, 0.2344, 1.0, 0.0, 1.0, 0.0, 1.0, 0.0, 1.0, 0.0, 1.0, 0.0, 1.0, 0.2344, 1.0, 0.2344, 1.0, 0.2344, 1.0, 0.2344, 1.0, 0.0, 1.0, 0.0, 1.0, 0.0, 1.0, 0.0, 1.0, 0.7719, 1.0, 0.7719, 1.0, 0.7719, 1.0, 0.7719, 0.0, 0.0, 0.0, 0.0, 0.0, 0.0, 0.0, 0.0, 0.4677, 0.0, 0.0, 0.0, 0.0, 0.0, 0.4677, 0.0, 0.0, 0.0, 0.0, 0.0, 0.0, 0.0, 0.0, 0.0, 0.0, 0.0, 0.0, 1.0, 0.0, 1.0, 0.0, 0.0, 0.5107, 0.0, 0.5683, 0.0, 0.5683, 0.0, 0.5107, 0.0, 1.0, 0.0, 0.5093, 0.0, 0.5093, 0.0, 1.0, 0.0, 1.0, 0.0, 0.9548, 0.0, 0.9548, 0.0, 1.0, 0.0, 1.0, 1.0, 1.0, 0.0, 1.0, 0.0, 1.0, 1.0, 0.4677, 0.0, 0.4677, 0.0, 0.4677, 0.0, 0.4677, 0.0, 0.0, 1.0, 1.0, 1.0, 1.0, 1.0, 0.0, 1.0, 0.5093, 0.0, 0.5107, 0.0, 0.5107, 0.0, 0.5093, 0.0, 0.0, 0.0, 0.0, 0.0, 0.0, 0.0, 0.0, 0.0, 0.0, 0.0, 0.0, 0.0, 0.0, 0.0, 0.0, 0.0, 1.0, 0.3006, 1.0, 0.0, 1.0, 0.0, 1.0, 0.3006, 0.0, 0.0, 0.0, 0.0, 0.0, 0.0, 0.0, 0.0, 0.0, 0.0, 0.0, 0.0, 0.0, 0.0, 0.0, 0.0, 1.0, 0.0, 1.0, 0.3006, 1.0, 0.3006, 1.0, 0.0, 0.0, 0.0, 0.0, 0.0, 0.0, 0.0, 0.0, 0.0, 0.0, 0.0, 0.0, 0.0, 0.0, 0.0, 0.0, 0.0, 1.0, 0.3006, 1.0, 0.3006, 1.0, 0.3006, 1.0, 0.3006, 0.0, 0.0, 0.0, 0.0, 0.0, 0.0, 0.0, 0.0, 0.0, 0.0, 0.0, 0.0, 0.0, 0.0, 0.0, 0.0, 1.0, 0.5357, 1.0, 0.5357, 1.0, 0.5357, 1.0, 0.5357, 0.0, 0.0, 0.0, 0.0, 0.0, 0.0, 0.0, 0.0, 0.0, 0.0, 0.0, 0.0, 0.0, 0.0, 0.0, 0.0, 1.0, 0.0, 1.0, 0.0, 1.0, 0.0, 1.0, 0.0, 1.0, 0.0, 1.0, 0.0, 1.0, 0.0, 1.0, 0.0, 0.0, 0.0, 0.0, 0.0, 0.0, 0.0, 0.0, 0.0, 1.0, 0.0, 1.0, 0.0, 1.0, 0.0, 1.0, 0.0, 0.0, 0.0, 0.0, 0.0, 0.0, 0.0, 0.0, 0.0, 1.0, 0.0, 1.0, 1.0, 1.0, 1.0, 1.0, 0.0, 1.0, 0.0, 1.0, 0.0, 1.0, 0.0, 1.0, 0.0, 0.0, 0.0, 0.0, 0.0, 0.0, 0.0, 0.0, 0.0, 0.0, 0.0, 0.0, 0.0, 0.0, 0.0, 0.0, 0.0, 1.0, 0.0, 1.0, 0.0, 1.0, 0.0, 1.0, 0.0, 0.0, 0.0, 0.0, 0.0, 0.0, 0.0, 0.0, 0.0, 1.0, 0.0, 1.0, 0.0, 1.0, 0.0, 1.0, 0.0, 0.0, 0.0, 0.0, 0.0, 0.0, 0.0, 0.0, 0.0, 0.0, 0.0, 0.0, 0.0, 0.0, 0.0, 0.0, 0.0, 0.0, 0.0, 0.0, 0.0, 0.0, 0.0, 0.0, 0.0, 1.0, 0.0, 1.0, 0.0, 1.0, 0.0, 1.0, 0.0, 1.0, 0.0, 1.0, 1.0, 1.0, 1.0, 1.0, 0.0, 1.0, 0.0, 1.0, 0.0, 1.0, 0.0, 1.0, 0.0, 0.0, 0.0, 0.0, 0.0, 0.0, 0.0, 0.0, 0.0, 1.0, 0.0, 1.0, 0.0, 1.0, 0.0, 1.0, 0.0, 1.0, 1.0, 1.0, 0.7719, 1.0, 0.7719, 1.0, 1.0, 1.0, 0.0, 1.0, 0.0, 1.0, 0.0, 1.0, 0.0, 0.0, 0.0, 0.0, 0.0, 0.0, 0.0, 0.0, 0.0, 1.0, 0.0, 1.0, 0.0, 1.0, 0.0, 1.0, 0.0, 1.0, 0.7719, 1.0, 1.0, 1.0, 1.0, 1.0, 0.7719, 1.0, 0.0, 1.0, 0.0, 1.0, 0.0, 1.0, 0.0, 0.0, 0.0, 0.0, 0.0, 0.0, 0.0, 0.0, 0.0, 1.0, 0.0, 1.0, 0.0, 1.0, 0.0, 1.0, 0.0, 0.0, 0.0, 0.0, 0.0, 0.0, 0.0, 0.0, 0.0, 0.0, 0.0, 0.0, 0.0, 0.0, 0.0, 0.0, 0.0, 0.0, 0.0, 0.0, 0.0, 0.0, 0.0, 0.0, 0.0, 0.0, 0.0, 0.0, 0.0, 0.0, 0.0, 0.0, 0.0, 0.0, 0.0, 0.0, 0.0, 0.0, 0.0, 0.0, 0.0, 0.0, 0.0, 0.0, 0.0, 0.0, 0.0, 0.0, 0.0, 0.0, 0.0, 0.0, 0.0, 0.0, 0.0, 0.0, 0.0, 0.0, 0.0, 0.0, 0.0, 0.0, 0.0, 0.0, 0.0, 1.0, 0.0, 1.0, 0.0, 1.0, 0.0, 1.0, 0.0, 1.0, 1.0, 1.0, 1.0, 1.0, 1.0, 1.0, 1.0, 1.0, 0.0, 1.0, 0.0, 1.0, 0.0, 1.0, 0.0, 1.0, 0.0, 1.0, 0.0, 1.0, 0.0, 1.0, 0.0, 0.0, 0.0, 0.0, 0.0, 0.0, 0.0, 0.0, 0.0, 0.4674, 0.0, 0.4347, 0.0, 0.4347, 0.0, 0.4674, 0.0, 1.0, 0.0, 1.0, 0.0, 1.0, 0.0, 1.0, 0.0, 0.0, 0.0, 0.0, 0.0, 0.0, 0.0, 0.0, 0.0, 0.0, 0.0, 0.0, 0.0, 0.0, 0.0, 0.0, 0.0, 0.0, 0.0, 0.0, 0.0, 0.0, 0.0, 0.0, 0.0, 0.5106, 0.0, 0.4674, 0.0, 0.4674, 0.0, 0.5106, 0.0, 0.0, 0.0, 0.0, 0.0, 0.0, 0.0, 0.0, 0.0, 0.0, 0.0, 0.0, 0.0, 0.0, 0.0, 0.0, 0.0, 1.0, 0.0, 1.0, 0.0, 1.0, 0.0, 1.0, 0.0, 0.0, 0.0, 0.0, 0.0, 0.0, 0.0, 0.0, 0.0, 0.0, 0.0, 0.0, 0.0, 0.0, 0.0, 0.0, 0.0, 1.0, 1.0, 1.0, 0.5357, 1.0, 0.5357, 1.0, 1.0, 0.0, 0.0, 0.0, 0.0, 0.0, 0.0, 0.0, 0.0, 1.0, 1.0, 1.0, 1.0, 1.0, 1.0, 1.0, 1.0, 1.0, 0.0, 1.0, 0.0, 1.0, 0.0, 1.0, 0.0, 1.0, 0.0, 1.0, 0.0, 1.0, 0.0, 1.0, 0.0, 1.0, 0.0, 1.0, 0.0, 1.0, 0.0, 1.0, 0.0, 1.0, 0.5357, 1.0, 1.0, 1.0, 1.0, 1.0, 0.5357, 1.0, 0.0, 1.0, 0.0, 1.0, 0.0, 1.0, 0.0, 1.0, 0.0, 1.0, 0.0, 1.0, 0.0, 1.0, 0.0, 0.0, 0.0, 0.0, 0.0, 0.0, 0.0, 0.0, 0.0, 1.0, 0.0, 1.0, 0.0, 1.0, 0.0, 1.0, 0.0, 1.0, 0.0, 1.0, 0.0, 1.0, 0.0, 1.0, 0.0, 1.0, 0.0, 1.0, 0.0, 1.0, 0.0, 1.0, 0.0, 1.0, 1.0, 1.0, 0.0, 1.0, 0.0, 1.0, 1.0, 1.0, 1.0, 1.0, 1.0, 1.0, 1.0, 1.0, 1.0, 1.0, 0.0, 1.0, 0.0, 1.0, 0.0, 1.0, 0.0, 0.0, 0.0, 0.0, 0.0, 0.0, 0.0, 0.0, 0.0, 1.0, 0.0, 1.0, 0.0, 1.0, 0.0, 1.0, 0.0, 0.0, 0.0, 0.0, 0.0, 0.0, 0.0, 0.0, 0.0, 1.0, 0.0, 1.0, 0.0, 1.0, 0.0, 1.0, 0.0, 0.0, 0.0, 0.0, 0.0, 0.0, 0.0, 0.0, 0.0, 0.0, 0.0, 0.0, 0.0, 0.0, 0.0, 0.0, 0.0, 0.0, 0.0, 0.0, 0.0, 0.0, 0.0, 0.0, 0.0, 1.0, 0.0, 1.0, 0.0, 1.0, 0.0, 1.0, 0.0, 0.0, 0.0, 0.0, 0.0, 0.0, 0.0, 0.0, 0.0, 1.0, 0.0, 1.0, 0.0, 1.0, 0.0, 1.0, 0.0, 0.0, 0.0, 0.0, 0.0, 0.0, 0.0, 0.0, 0.0, 0.0, 0.0, 0.0, 0.0, 0.0, 0.0, 0.0, 0.0, 0.0, 0.0, 0.0, 0.0, 0.0, 0.0, 0.0, 0.0, 0.0, 0.0, 0.0, 0.0, 0.0, 0.0, 0.0, 0.0, 0.0, 0.0, 0.0, 0.0, 0.0, 0.0, 0.0, 0.0, 0.0, 0.0, 0.0, 0.0, 0.0, 0.0, 0.0, 0.0, 1.0, 0.0, 1.0, 0.0, 1.0, 0.0, 1.0, 0.0, 1.0, 0.0, 1.0, 0.0, 1.0, 0.0, 1.0, 0.0, 1.0, 0.0, 1.0, 0.0, 1.0, 0.0, 1.0, 0.0, 1.0, 0.0, 1.0, 0.0, 0.0, 0.0, 1.0, 0.0, 0.0, 0.0, 0.0, 0.0, 0.0, 0.0, 0.0, 0.0, 0.0, 0.0, 1.0, 0.0, 1.0, 0.0, 1.0, 0.0, 0.0, 0.0, 1.0, 0.0, 1.0, 0.0, 0.0, 0.0, 1.0, 0.0, 0.0, 0.0, 1.0, 0.0, 1.0, 0.0, 0.0, 0.0, 0.0, 0.0, 0.0, 0.0, 0.0, 0.0, 1.0, 0.0, 1.0, 0.0, 1.0, 0.0, 1.0, 0.0, 1.0, 0.0, 1.0, 0.0, 1.0, 0.0, 1.0, 0.0, 1.0, 0.0, 1.0, 0.0, 1.0, 0.0, 1.0, 0.0, 1.0, 0.0, 1.0, 0.0, 0.0, 0.0, 1.0, 0.0, 0.0, 0.0, 0.0, 0.0, 0.0, 0.0, 0.0, 0.0, 0.0, 0.0, 1.0, 0.0, 1.0, 0.0, 1.0, 0.0, 0.0, 0.0, 1.0, 0.0, 1.0, 0.0, 0.0, 0.0, 1.0, 0.0, 0.0, 0.0, 1.0, 0.0, 1.0, 0.0, 1.0, 0.0, 1.0, 0.0, 1.0, 0.0, 1.0, 0.0, 0.0, 0.0, 0.0, 0.0, 0.0, 0.0, 0.0, 0.0, 0.0, 0.0, 0.0, 0.0, 0.0, 0.0, 0.0, 0.0, 0.0, 0.0, 0.0, 0.0, 0.0, 0.0, 0.0, 0.0, 0.0, 0.0, 0.0, 0.0, 0.0, 0.0, 0.0, 0.0, 0.0, 0.0, 0.0, 0.0, 0.0, 0.0, 0.0, 0.0, 0.0, 0.0, 0.0, 0.0, 0.0, 0.0, 0.0, 0.0, 1.0, 0.0, 0.0, 0.0, 0.0, 0.0, 0.0, 0.0, 0.0, 0.0, 0.0, 0.0, 0.0, 0.0, 0.0, 0.0, 0.0, 0.0, 0.0, 0.0, 0.0, 0.0, 1.0, 0.0, 0.0, 0.0, 0.0, 0.0, 0.0, 0.0, 0.0, 0.0, 0.0, 0.0, 0.0, 0.0, 0.0, 0.0, 0.0, 0.0, 0.0, 0.0, 0.0, 0.0, 0.0, 0.0, 0.0, 0.0, 0.0, 0.0, 0.0, 0.0, 0.0, 0.0, 0.0, 0.0, 0.0, 0.0, 0.0, 0.0, 0.0, 0.0, 0.0, 0.0, 0.0, 0.0, 0.0, 0.0, 0.0, 0.0, 0.0, 0.0, 0.0, 0.0, 0.0, 0.0, 0.0, 0.0, 0.0, 0.0, 0.0, 0.0, 0.0, 0.0, 0.0, 0.0, 0.0, 0.0, 0.0, 0.0, 0.0, 0.0, 0.0, 0.0, 0.0, 0.0, 0.0, 0.0, 0.0, 0.0, 0.0, 0.0, 0.0, 0.0, 0.0, 0.0, 0.0, 0.0, 0.0, 0.0, 0.0, 0.0, 0.0, 0.0, 0.0, 0.0, 0.0, 0.0, 0.0, 0.0, 0.0, 0.0, 0.0, 0.0, 0.0, 0.0, 0.0, 0.0, 0.0, 0.0, 0.0, 0.0, 0.0, 0.0, 0.0, 0.0, 0.0, 0.0, 0.0, 0.0, 0.0, 0.0, 0.0, 0.0, 0.0, 0.0, 0.0, 0.0, 0.0, 0.0, 0.0, 0.0, 0.0, 0.0, 0.0, 0.0, 0.0, 0.0, 0.0, 0.0, 0.0, 0.0, 0.0, 0.0, 0.0, 0.0, 0.0, 0.0, 0.0, 0.0, 0.0, 0.0, 0.0, 0.0, 0.0, 0.0, 0.0, 0.0, 0.0, 0.0, 0.0, 0.0, 0.0, 0.0, 0.0, 0.0, 0.0, 0.0, 0.0, 0.0, 0.0, 0.0, 0.0, 0.0, 0.0, 0.0, 0.0, 0.0, 0.0, 0.0, 0.0, 0.0, 0.0, 0.0, 0.0, 0.0, 0.0, 0.0, 0.0, 0.0, 0.0, 0.0, 0.0, 0.0, 0.0, 0.0, 0.0, 0.0, 0.0, 0.0, 0.0, 0.0, 0.0, 0.0, 0.0, 0.0, 0.0, 0.0, 0.0, 0.0, 0.0, 0.0, 0.0, 0.0, 0.0, 0.0, 0.0, 0.0, 0.0, 0.0])
me_x.materials.append(mat_her)
me_x.materials.append(mat_all)
me_x.materials.append(mat_x)
me_x.materials.append(mat_x_1)
me_x.use_remesh_fix_poles = True
me_x.use_remesh_preserve_attributes = False
me_x.use_mirror_vertex_groups = False
me_x.update()

# ---- objects
ob_ref = bpy.data.objects.new('Ref', None)
ob_x = bpy.data.objects.new('Плоскость', me_x)

# ---- transforms, parenting, visibility, modifiers, constraints
ob_ref.location = (0.0, 0.0, 0.0)
ob_ref.scale = (2.0, 2.0, 2.0)
ob_ref.empty_display_type = 'IMAGE'
ob_ref.empty_display_size = 5.0
ob_ref.empty_image_depth = 'FRONT'
ob_ref.use_empty_image_alpha = True
ob_ref.color = (1.0, 1.0, 1.0, 0.5)
ob_ref.lineart.crease_threshold = 0.0
ob_x.location = (0.5593, 0.1794, 0.0)
ob_x.scale = (0.5225, 0.6487, 0.3544)
ob_x.lineart.crease_threshold = 0.0

# ---- collection membership
col_collection.objects.link(ob_ref)
col_collection.objects.link(ob_x)

# ---- scene / render settings (as saved in the file)
scene.frame_start = 1; scene.frame_end = 250; scene.frame_set(1)
scene.render.engine = 'BLENDER_EEVEE_NEXT'
scene.cycles.use_denoising = False
scene.cycles.samples = 128
scene.cycles.sampling_pattern = 'TABULATED_SOBOL'
scene.cycles.use_adaptive_sampling = False
scene.cycles.use_light_tree = False
scene.view_settings.view_transform = 'Filmic'
bpy.context.view_layer.update()

# ---- added for rendering (the .blend has no active camera and no usable light): camera, sun
cam_auto = bpy.data.cameras.new('AutoCamera')
cam_auto.lens = 50.0
cam_auto.sensor_width = 36.0
cam_auto.clip_end = 1000.0
ob_auto_camera = bpy.data.objects.new('AutoCamera', cam_auto)
scene.collection.objects.link(ob_auto_camera)
ob_auto_camera.location = (25.2002, -30.6752, 20.2662)
ob_auto_camera.rotation_euler = (1.09748, -7.21219e-08, 0.694738)
scene.camera = ob_auto_camera
light_auto_sun = bpy.data.lights.new('AutoSun', 'SUN')
light_auto_sun.energy = 3.0
light_auto_sun.angle = 0.0523599
ob_auto_sun = bpy.data.objects.new('AutoSun', light_auto_sun)
scene.collection.objects.link(ob_auto_sun)
ob_auto_sun.rotation_euler = (0.872665, 0.174533, 0.523599)
bpy.context.view_layer.update()
